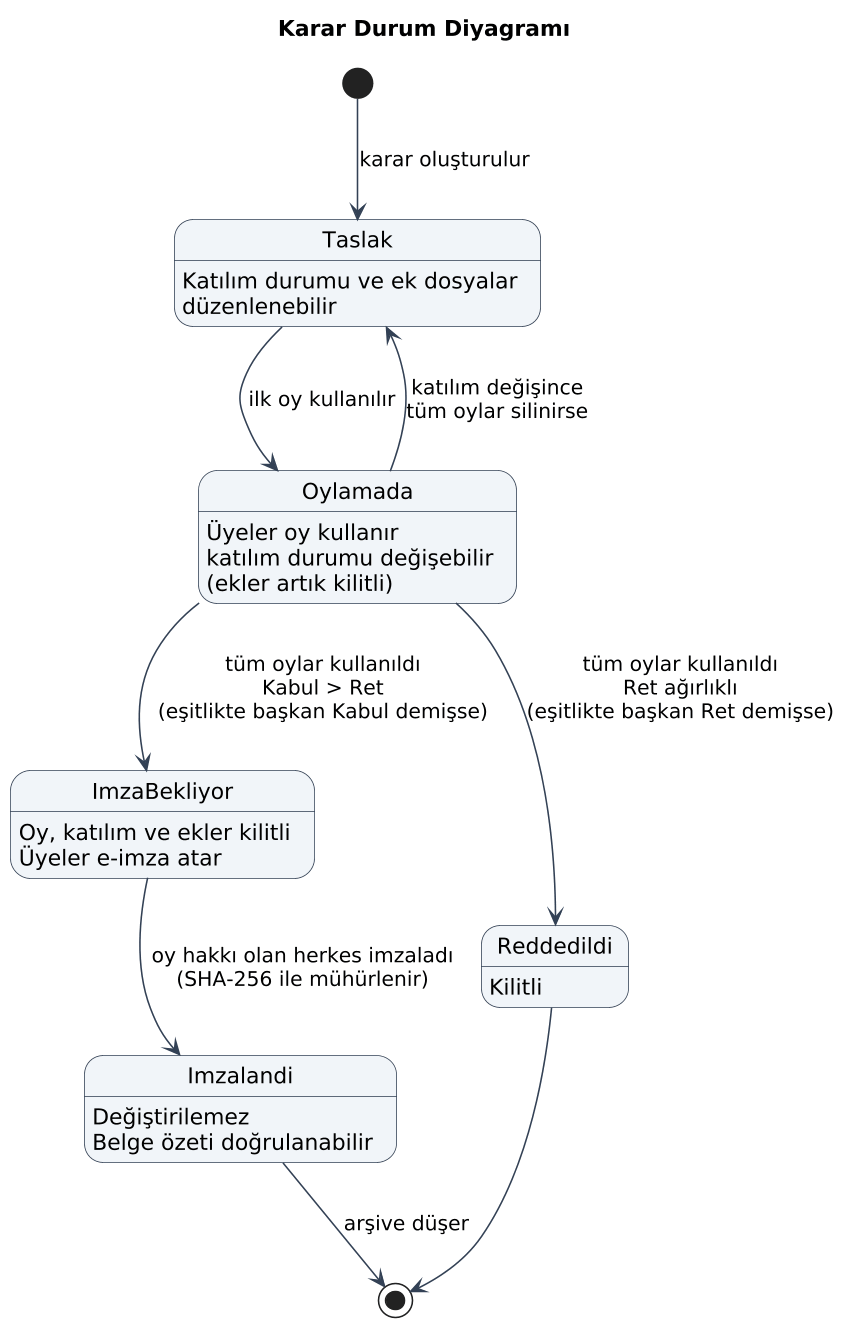

The diagram above was rendered by PlantUML. Its source (embedded in the PNG):
@startuml 07_karar_durumlari
title Karar Durum Diyagramı
skinparam dpi 150
skinparam shadowing false
skinparam defaultFontName "DejaVu Sans"
skinparam ArrowColor #334155
skinparam BackgroundColor white
skinparam state {
  BackgroundColor #f1f5f9
  BorderColor #334155
}

[*] --> Taslak : karar oluşturulur

Taslak --> Oylamada : ilk oy kullanılır
Oylamada --> Taslak : katılım değişince\ntüm oylar silinirse
Oylamada --> ImzaBekliyor : tüm oylar kullanıldı\nKabul > Ret\n(eşitlikte başkan Kabul demişse)
Oylamada --> Reddedildi : tüm oylar kullanıldı\nRet ağırlıklı\n(eşitlikte başkan Ret demişse)
ImzaBekliyor --> Imzalandi : oy hakkı olan herkes imzaladı\n(SHA-256 ile mühürlenir)
Imzalandi --> [*] : arşive düşer
Reddedildi --> [*]

state Taslak : Katılım durumu ve ek dosyalar\ndüzenlenebilir
state Oylamada : Üyeler oy kullanır\nkatılım durumu değişebilir\n(ekler artık kilitli)
state ImzaBekliyor : Oy, katılım ve ekler kilitli\nÜyeler e-imza atar
state Imzalandi : Değiştirilemez\nBelge özeti doğrulanabilir
state Reddedildi : Kilitli
@enduml